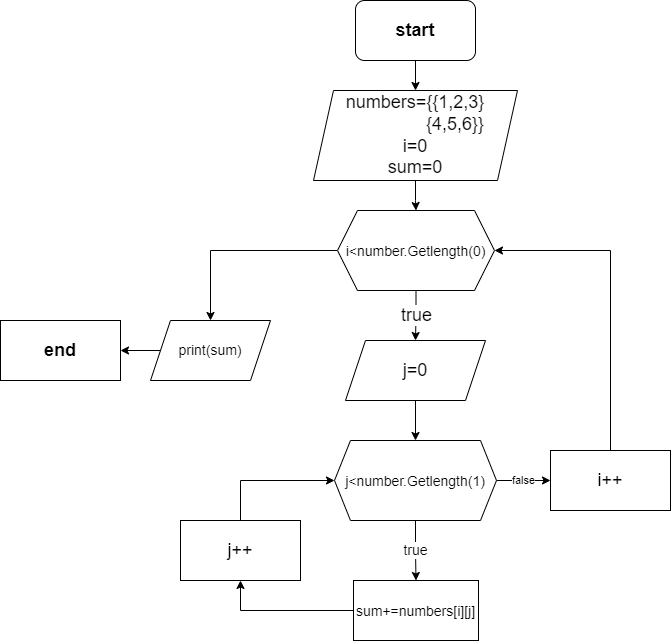

The diagram above was exported from draw.io. Its source (the exported page's mxGraphModel, read from the mxfile embedded in the PNG):
<mxGraphModel dx="1038" dy="579" grid="1" gridSize="10" guides="1" tooltips="1" connect="1" arrows="1" fold="1" page="1" pageScale="1" pageWidth="850" pageHeight="1100" math="0" shadow="0">
  <root>
    <mxCell id="0" />
    <mxCell id="1" parent="0" />
    <mxCell id="M09gvmKlFFh2aMBa_XQx-3" value="" style="edgeStyle=orthogonalEdgeStyle;rounded=0;orthogonalLoop=1;jettySize=auto;html=1;fontSize=18;" parent="1" source="M09gvmKlFFh2aMBa_XQx-1" target="M09gvmKlFFh2aMBa_XQx-2" edge="1">
      <mxGeometry relative="1" as="geometry" />
    </mxCell>
    <mxCell id="M09gvmKlFFh2aMBa_XQx-1" value="&lt;font style=&quot;font-size: 18px;&quot;&gt;&lt;b&gt;start&lt;/b&gt;&lt;/font&gt;" style="rounded=1;whiteSpace=wrap;html=1;" parent="1" vertex="1">
      <mxGeometry x="365" y="10" width="120" height="60" as="geometry" />
    </mxCell>
    <mxCell id="v15kSIAtT_bx-qt6aTHe-2" value="" style="edgeStyle=orthogonalEdgeStyle;rounded=0;orthogonalLoop=1;jettySize=auto;html=1;fontSize=18;" parent="1" source="M09gvmKlFFh2aMBa_XQx-2" target="v15kSIAtT_bx-qt6aTHe-1" edge="1">
      <mxGeometry relative="1" as="geometry" />
    </mxCell>
    <mxCell id="M09gvmKlFFh2aMBa_XQx-2" value="&lt;font style=&quot;&quot;&gt;&lt;font style=&quot;font-size: 18px;&quot;&gt;numbers={{1,2,3}&lt;br&gt;&amp;nbsp; &amp;nbsp; &amp;nbsp; &amp;nbsp; &amp;nbsp; &amp;nbsp; &amp;nbsp; &amp;nbsp; {4,5,6}}&lt;br&gt;i=0&lt;br&gt;sum=0&lt;/font&gt;&lt;br&gt;&lt;/font&gt;" style="shape=parallelogram;perimeter=parallelogramPerimeter;whiteSpace=wrap;html=1;fixedSize=1;fontSize=18;" parent="1" vertex="1">
      <mxGeometry x="323" y="100" width="204" height="90" as="geometry" />
    </mxCell>
    <mxCell id="v15kSIAtT_bx-qt6aTHe-4" value="true" style="edgeStyle=orthogonalEdgeStyle;rounded=0;orthogonalLoop=1;jettySize=auto;html=1;fontSize=18;entryX=0.5;entryY=0;entryDx=0;entryDy=0;" parent="1" source="v15kSIAtT_bx-qt6aTHe-1" target="mgRjHsR7S911Gc90jeDL-1" edge="1">
      <mxGeometry relative="1" as="geometry">
        <mxPoint x="425" y="340" as="targetPoint" />
      </mxGeometry>
    </mxCell>
    <mxCell id="5x2tjBRN8_e4JYjYzWDS-4" style="edgeStyle=orthogonalEdgeStyle;rounded=0;orthogonalLoop=1;jettySize=auto;html=1;" parent="1" source="v15kSIAtT_bx-qt6aTHe-1" target="OFesRI6luaCK1uOUE2Uh-2" edge="1">
      <mxGeometry relative="1" as="geometry" />
    </mxCell>
    <mxCell id="v15kSIAtT_bx-qt6aTHe-1" value="&lt;font style=&quot;font-size: 14px;&quot;&gt;i&amp;lt;number.Getlength(0)&lt;/font&gt;" style="shape=hexagon;perimeter=hexagonPerimeter2;whiteSpace=wrap;html=1;fixedSize=1;fontSize=18;" parent="1" vertex="1">
      <mxGeometry x="347" y="220" width="157" height="80" as="geometry" />
    </mxCell>
    <mxCell id="CfKG-N06yJw7KG_-yfgW-2" value="" style="edgeStyle=orthogonalEdgeStyle;rounded=0;orthogonalLoop=1;jettySize=auto;html=1;fontSize=18;" parent="1" source="mgRjHsR7S911Gc90jeDL-1" target="CfKG-N06yJw7KG_-yfgW-1" edge="1">
      <mxGeometry relative="1" as="geometry" />
    </mxCell>
    <mxCell id="mgRjHsR7S911Gc90jeDL-1" value="j=0" style="shape=parallelogram;perimeter=parallelogramPerimeter;whiteSpace=wrap;html=1;fixedSize=1;fontSize=18;" parent="1" vertex="1">
      <mxGeometry x="355" y="350" width="140" height="60" as="geometry" />
    </mxCell>
    <mxCell id="CfKG-N06yJw7KG_-yfgW-4" value="true" style="edgeStyle=orthogonalEdgeStyle;rounded=0;orthogonalLoop=1;jettySize=auto;html=1;fontSize=14;" parent="1" source="CfKG-N06yJw7KG_-yfgW-1" target="CfKG-N06yJw7KG_-yfgW-3" edge="1">
      <mxGeometry relative="1" as="geometry" />
    </mxCell>
    <mxCell id="5x2tjBRN8_e4JYjYzWDS-2" value="false" style="edgeStyle=orthogonalEdgeStyle;rounded=0;orthogonalLoop=1;jettySize=auto;html=1;" parent="1" source="CfKG-N06yJw7KG_-yfgW-1" target="5x2tjBRN8_e4JYjYzWDS-1" edge="1">
      <mxGeometry relative="1" as="geometry" />
    </mxCell>
    <mxCell id="CfKG-N06yJw7KG_-yfgW-1" value="&lt;font style=&quot;font-size: 14px;&quot;&gt;j&amp;lt;number.Getlength(1)&lt;/font&gt;" style="shape=hexagon;perimeter=hexagonPerimeter2;whiteSpace=wrap;html=1;fixedSize=1;fontSize=18;size=16;" parent="1" vertex="1">
      <mxGeometry x="344" y="450" width="162" height="80" as="geometry" />
    </mxCell>
    <mxCell id="EkafnZ93uCIQLHAo-5bd-2" value="" style="edgeStyle=orthogonalEdgeStyle;rounded=0;orthogonalLoop=1;jettySize=auto;html=1;fontSize=14;entryX=0.5;entryY=1;entryDx=0;entryDy=0;" parent="1" source="CfKG-N06yJw7KG_-yfgW-3" target="EkafnZ93uCIQLHAo-5bd-1" edge="1">
      <mxGeometry relative="1" as="geometry" />
    </mxCell>
    <mxCell id="CfKG-N06yJw7KG_-yfgW-3" value="&lt;font style=&quot;font-size: 14px;&quot;&gt;sum+=numbers[i][j]&lt;/font&gt;" style="whiteSpace=wrap;html=1;fontSize=18;" parent="1" vertex="1">
      <mxGeometry x="363" y="590" width="125" height="60" as="geometry" />
    </mxCell>
    <mxCell id="nUdfGa3iW9lWc3t3-DVv-1" style="edgeStyle=orthogonalEdgeStyle;rounded=0;orthogonalLoop=1;jettySize=auto;html=1;entryX=0;entryY=0.5;entryDx=0;entryDy=0;fontSize=14;" parent="1" source="EkafnZ93uCIQLHAo-5bd-1" target="CfKG-N06yJw7KG_-yfgW-1" edge="1">
      <mxGeometry relative="1" as="geometry">
        <Array as="points">
          <mxPoint x="250" y="490" />
        </Array>
      </mxGeometry>
    </mxCell>
    <mxCell id="EkafnZ93uCIQLHAo-5bd-1" value="j++" style="whiteSpace=wrap;html=1;fontSize=18;" parent="1" vertex="1">
      <mxGeometry x="190" y="530" width="120" height="60" as="geometry" />
    </mxCell>
    <mxCell id="OFesRI6luaCK1uOUE2Uh-6" value="" style="edgeStyle=orthogonalEdgeStyle;rounded=0;orthogonalLoop=1;jettySize=auto;html=1;fontSize=14;" parent="1" source="OFesRI6luaCK1uOUE2Uh-2" target="OFesRI6luaCK1uOUE2Uh-4" edge="1">
      <mxGeometry relative="1" as="geometry" />
    </mxCell>
    <mxCell id="OFesRI6luaCK1uOUE2Uh-2" value="print(sum)" style="shape=parallelogram;perimeter=parallelogramPerimeter;whiteSpace=wrap;html=1;fixedSize=1;fontSize=14;rounded=0;" parent="1" vertex="1">
      <mxGeometry x="160" y="330" width="120" height="60" as="geometry" />
    </mxCell>
    <mxCell id="OFesRI6luaCK1uOUE2Uh-4" value="&lt;font style=&quot;font-size: 18px;&quot;&gt;&lt;b&gt;end&lt;/b&gt;&lt;/font&gt;" style="whiteSpace=wrap;html=1;fontSize=14;rounded=0;" parent="1" vertex="1">
      <mxGeometry x="10" y="330" width="120" height="60" as="geometry" />
    </mxCell>
    <mxCell id="5x2tjBRN8_e4JYjYzWDS-3" style="edgeStyle=orthogonalEdgeStyle;rounded=0;orthogonalLoop=1;jettySize=auto;html=1;entryX=1;entryY=0.5;entryDx=0;entryDy=0;" parent="1" source="5x2tjBRN8_e4JYjYzWDS-1" target="v15kSIAtT_bx-qt6aTHe-1" edge="1">
      <mxGeometry relative="1" as="geometry">
        <Array as="points">
          <mxPoint x="620" y="260" />
        </Array>
      </mxGeometry>
    </mxCell>
    <mxCell id="5x2tjBRN8_e4JYjYzWDS-1" value="i++" style="whiteSpace=wrap;html=1;fontSize=18;" parent="1" vertex="1">
      <mxGeometry x="560" y="460" width="120" height="60" as="geometry" />
    </mxCell>
  </root>
</mxGraphModel>